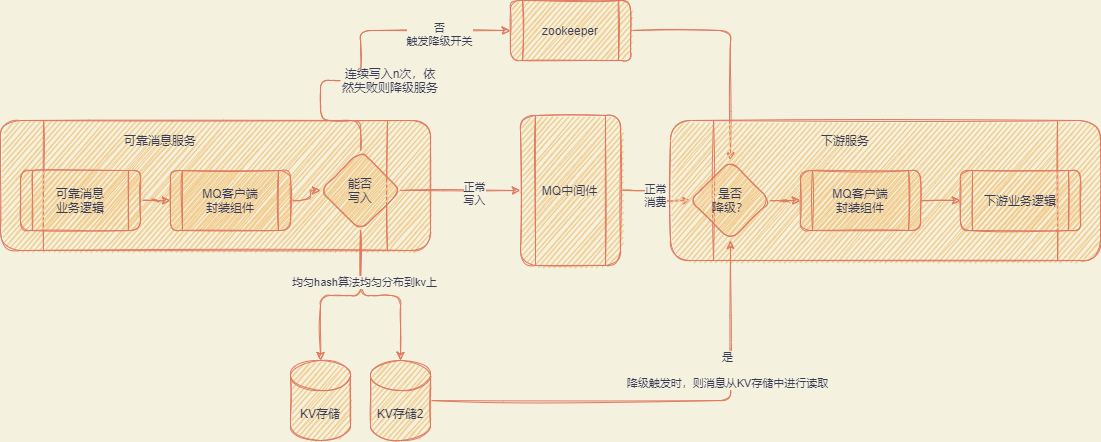

The diagram above was exported from draw.io. Its source (the exported page's mxGraphModel, read from the mxfile embedded in the PNG):
<mxGraphModel dx="1507" dy="561" grid="1" gridSize="10" guides="1" tooltips="1" connect="1" arrows="1" fold="1" page="1" pageScale="1" pageWidth="827" pageHeight="1169" background="#F4F1DE" math="0" shadow="0">
  <root>
    <mxCell id="0" />
    <mxCell id="1" parent="0" />
    <mxCell id="2" value="" style="shape=process;whiteSpace=wrap;html=1;backgroundOutline=1;fillColor=#F2CC8F;strokeColor=#E07A5F;fontColor=#393C56;rounded=1;sketch=1;" vertex="1" parent="1">
      <mxGeometry x="70" y="160" width="430" height="130" as="geometry" />
    </mxCell>
    <mxCell id="3" value="可靠消息服务" style="text;html=1;strokeColor=none;fillColor=none;align=center;verticalAlign=middle;whiteSpace=wrap;fontColor=#393C56;rounded=1;sketch=1;" vertex="1" parent="1">
      <mxGeometry x="185" y="170" width="90" height="20" as="geometry" />
    </mxCell>
    <mxCell id="7" style="edgeStyle=orthogonalEdgeStyle;orthogonalLoop=1;jettySize=auto;html=1;labelBackgroundColor=#F4F1DE;strokeColor=#E07A5F;fontColor=#393C56;sketch=1;" edge="1" parent="1" source="4" target="5">
      <mxGeometry relative="1" as="geometry" />
    </mxCell>
    <mxCell id="4" value="可靠消息&lt;br&gt;业务逻辑" style="shape=process;whiteSpace=wrap;html=1;backgroundOutline=1;fillColor=#F2CC8F;strokeColor=#E07A5F;fontColor=#393C56;rounded=1;sketch=1;" vertex="1" parent="1">
      <mxGeometry x="90" y="210" width="120" height="60" as="geometry" />
    </mxCell>
    <mxCell id="8" style="edgeStyle=orthogonalEdgeStyle;orthogonalLoop=1;jettySize=auto;html=1;labelBackgroundColor=#F4F1DE;strokeColor=#E07A5F;fontColor=#393C56;sketch=1;" edge="1" parent="1" source="5" target="6">
      <mxGeometry relative="1" as="geometry" />
    </mxCell>
    <mxCell id="5" value="MQ客户端&lt;br&gt;封装组件" style="shape=process;whiteSpace=wrap;html=1;backgroundOutline=1;fillColor=#F2CC8F;strokeColor=#E07A5F;fontColor=#393C56;rounded=1;sketch=1;" vertex="1" parent="1">
      <mxGeometry x="240" y="210" width="120" height="60" as="geometry" />
    </mxCell>
    <mxCell id="10" style="edgeStyle=orthogonalEdgeStyle;orthogonalLoop=1;jettySize=auto;html=1;entryX=0;entryY=0.5;entryDx=0;entryDy=0;labelBackgroundColor=#F4F1DE;strokeColor=#E07A5F;fontColor=#393C56;sketch=1;startArrow=none;" edge="1" parent="1" source="33" target="9">
      <mxGeometry relative="1" as="geometry">
        <Array as="points">
          <mxPoint x="430" y="70" />
        </Array>
      </mxGeometry>
    </mxCell>
    <mxCell id="11" value="否&lt;br&gt;触发降级开关" style="edgeLabel;html=1;align=center;verticalAlign=middle;resizable=0;points=[];labelBackgroundColor=#F4F1DE;fontColor=#393C56;rounded=1;sketch=1;" vertex="1" connectable="0" parent="10">
      <mxGeometry x="0.2421" y="-3" relative="1" as="geometry">
        <mxPoint x="1" as="offset" />
      </mxGeometry>
    </mxCell>
    <mxCell id="13" style="edgeStyle=orthogonalEdgeStyle;orthogonalLoop=1;jettySize=auto;html=1;labelBackgroundColor=#F4F1DE;strokeColor=#E07A5F;fontColor=#393C56;sketch=1;" edge="1" parent="1" source="6" target="12">
      <mxGeometry relative="1" as="geometry" />
    </mxCell>
    <mxCell id="14" value="正常&lt;br&gt;写入" style="edgeLabel;html=1;align=center;verticalAlign=middle;resizable=0;points=[];labelBackgroundColor=#F4F1DE;fontColor=#393C56;rounded=1;sketch=1;" vertex="1" connectable="0" parent="13">
      <mxGeometry x="0.2265" y="-2" relative="1" as="geometry">
        <mxPoint x="-1" as="offset" />
      </mxGeometry>
    </mxCell>
    <mxCell id="27" style="edgeStyle=orthogonalEdgeStyle;orthogonalLoop=1;jettySize=auto;html=1;labelBackgroundColor=#F4F1DE;strokeColor=#E07A5F;fontColor=#393C56;sketch=1;" edge="1" parent="1" source="6" target="24">
      <mxGeometry relative="1" as="geometry" />
    </mxCell>
    <mxCell id="28" style="edgeStyle=orthogonalEdgeStyle;orthogonalLoop=1;jettySize=auto;html=1;entryX=0.5;entryY=0;entryDx=0;entryDy=0;entryPerimeter=0;labelBackgroundColor=#F4F1DE;strokeColor=#E07A5F;fontColor=#393C56;sketch=1;" edge="1" parent="1" source="6" target="25">
      <mxGeometry relative="1" as="geometry" />
    </mxCell>
    <mxCell id="30" value="均匀hash算法均匀分布到kv上" style="edgeLabel;html=1;align=center;verticalAlign=middle;resizable=0;points=[];labelBackgroundColor=#F4F1DE;fontColor=#393C56;rounded=1;sketch=1;" vertex="1" connectable="0" parent="28">
      <mxGeometry x="-0.3954" y="3" relative="1" as="geometry">
        <mxPoint as="offset" />
      </mxGeometry>
    </mxCell>
    <mxCell id="6" value="能否&lt;br&gt;写入" style="rhombus;whiteSpace=wrap;html=1;fillColor=#F2CC8F;strokeColor=#E07A5F;fontColor=#393C56;rounded=1;sketch=1;" vertex="1" parent="1">
      <mxGeometry x="390" y="190" width="80" height="80" as="geometry" />
    </mxCell>
    <mxCell id="23" style="edgeStyle=orthogonalEdgeStyle;orthogonalLoop=1;jettySize=auto;html=1;labelBackgroundColor=#F4F1DE;strokeColor=#E07A5F;fontColor=#393C56;sketch=1;" edge="1" parent="1" source="9" target="19">
      <mxGeometry relative="1" as="geometry" />
    </mxCell>
    <mxCell id="9" value="zookeeper" style="shape=process;whiteSpace=wrap;html=1;backgroundOutline=1;fillColor=#F2CC8F;strokeColor=#E07A5F;fontColor=#393C56;rounded=1;sketch=1;" vertex="1" parent="1">
      <mxGeometry x="580" y="40" width="120" height="60" as="geometry" />
    </mxCell>
    <mxCell id="20" value="正常&lt;br&gt;消费" style="edgeStyle=orthogonalEdgeStyle;orthogonalLoop=1;jettySize=auto;html=1;labelBackgroundColor=#F4F1DE;strokeColor=#E07A5F;fontColor=#393C56;sketch=1;" edge="1" parent="1" source="12" target="19">
      <mxGeometry relative="1" as="geometry" />
    </mxCell>
    <mxCell id="12" value="MQ中间件" style="shape=process;whiteSpace=wrap;html=1;backgroundOutline=1;fillColor=#F2CC8F;strokeColor=#E07A5F;fontColor=#393C56;rounded=1;sketch=1;" vertex="1" parent="1">
      <mxGeometry x="590" y="155" width="100" height="150" as="geometry" />
    </mxCell>
    <mxCell id="15" value="" style="shape=process;whiteSpace=wrap;html=1;backgroundOutline=1;fillColor=#F2CC8F;strokeColor=#E07A5F;fontColor=#393C56;rounded=1;sketch=1;" vertex="1" parent="1">
      <mxGeometry x="740" y="160" width="430" height="140" as="geometry" />
    </mxCell>
    <mxCell id="16" value="下游服务" style="text;html=1;strokeColor=none;fillColor=none;align=center;verticalAlign=middle;whiteSpace=wrap;fontColor=#393C56;rounded=1;sketch=1;" vertex="1" parent="1">
      <mxGeometry x="870" y="170" width="90" height="20" as="geometry" />
    </mxCell>
    <mxCell id="22" style="edgeStyle=orthogonalEdgeStyle;orthogonalLoop=1;jettySize=auto;html=1;labelBackgroundColor=#F4F1DE;strokeColor=#E07A5F;fontColor=#393C56;sketch=1;" edge="1" parent="1" source="17" target="18">
      <mxGeometry relative="1" as="geometry" />
    </mxCell>
    <mxCell id="17" value="MQ客户端&lt;br&gt;封装组件" style="shape=process;whiteSpace=wrap;html=1;backgroundOutline=1;fillColor=#F2CC8F;strokeColor=#E07A5F;fontColor=#393C56;rounded=1;sketch=1;" vertex="1" parent="1">
      <mxGeometry x="870" y="210" width="120" height="60" as="geometry" />
    </mxCell>
    <mxCell id="18" value="下游业务逻辑" style="shape=process;whiteSpace=wrap;html=1;backgroundOutline=1;fillColor=#F2CC8F;strokeColor=#E07A5F;fontColor=#393C56;rounded=1;sketch=1;" vertex="1" parent="1">
      <mxGeometry x="1030" y="210" width="120" height="60" as="geometry" />
    </mxCell>
    <mxCell id="21" style="edgeStyle=orthogonalEdgeStyle;orthogonalLoop=1;jettySize=auto;html=1;labelBackgroundColor=#F4F1DE;strokeColor=#E07A5F;fontColor=#393C56;sketch=1;" edge="1" parent="1" source="19" target="17">
      <mxGeometry relative="1" as="geometry" />
    </mxCell>
    <mxCell id="19" value="是否&lt;br&gt;降级？" style="rhombus;whiteSpace=wrap;html=1;fillColor=#F2CC8F;strokeColor=#E07A5F;fontColor=#393C56;rounded=1;sketch=1;" vertex="1" parent="1">
      <mxGeometry x="760" y="200" width="80" height="80" as="geometry" />
    </mxCell>
    <mxCell id="24" value="KV存储" style="shape=cylinder3;whiteSpace=wrap;html=1;boundedLbl=1;backgroundOutline=1;size=15;fillColor=#F2CC8F;strokeColor=#E07A5F;fontColor=#393C56;rounded=1;sketch=1;" vertex="1" parent="1">
      <mxGeometry x="360" y="400" width="60" height="80" as="geometry" />
    </mxCell>
    <mxCell id="31" style="edgeStyle=orthogonalEdgeStyle;orthogonalLoop=1;jettySize=auto;html=1;labelBackgroundColor=#F4F1DE;strokeColor=#E07A5F;fontColor=#393C56;sketch=1;" edge="1" parent="1" source="25" target="19">
      <mxGeometry relative="1" as="geometry" />
    </mxCell>
    <mxCell id="32" value="是&lt;br&gt;&lt;br&gt;降级触发时，则消息从KV存储中进行读取" style="edgeLabel;html=1;align=center;verticalAlign=middle;resizable=0;points=[];labelBackgroundColor=#F4F1DE;fontColor=#393C56;rounded=1;sketch=1;" vertex="1" connectable="0" parent="31">
      <mxGeometry x="0.4365" y="4" relative="1" as="geometry">
        <mxPoint as="offset" />
      </mxGeometry>
    </mxCell>
    <mxCell id="25" value="KV存储2" style="shape=cylinder3;whiteSpace=wrap;html=1;boundedLbl=1;backgroundOutline=1;size=15;fillColor=#F2CC8F;strokeColor=#E07A5F;fontColor=#393C56;rounded=1;sketch=1;" vertex="1" parent="1">
      <mxGeometry x="440" y="400" width="60" height="80" as="geometry" />
    </mxCell>
    <mxCell id="33" value="连续写入n次，依然失败则降级服务" style="text;html=1;strokeColor=none;fillColor=none;align=center;verticalAlign=middle;whiteSpace=wrap;rounded=0;sketch=1;fontColor=#393C56;" vertex="1" parent="1">
      <mxGeometry x="410" y="110" width="100" height="20" as="geometry" />
    </mxCell>
    <mxCell id="34" value="" style="edgeStyle=orthogonalEdgeStyle;orthogonalLoop=1;jettySize=auto;html=1;entryX=0;entryY=0.5;entryDx=0;entryDy=0;labelBackgroundColor=#F4F1DE;strokeColor=#E07A5F;fontColor=#393C56;sketch=1;endArrow=none;" edge="1" parent="1" source="6" target="33">
      <mxGeometry relative="1" as="geometry">
        <mxPoint x="430.0588235294117" y="190.0588235294117" as="sourcePoint" />
        <mxPoint x="580" y="69.99999999999989" as="targetPoint" />
        <Array as="points" />
      </mxGeometry>
    </mxCell>
  </root>
</mxGraphModel>